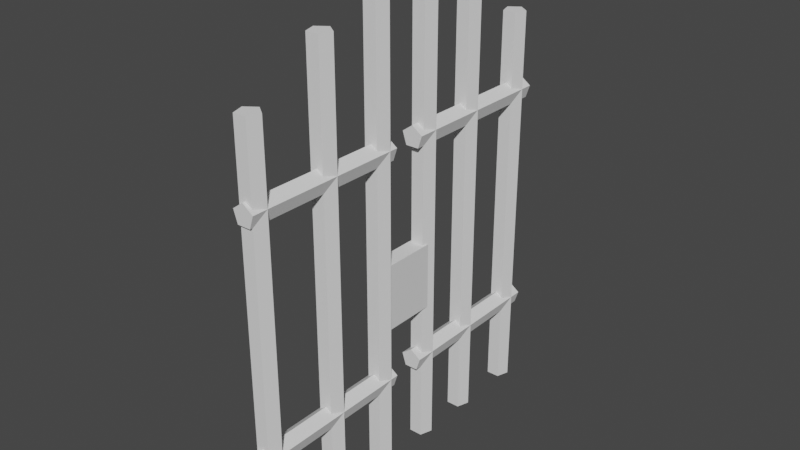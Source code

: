 # Source: Gate2.blend  (saved by Blender 2.93.21; exported with 4.5.12 LTS)
import bpy
from mathutils import Matrix  # noqa: F401  (used for matrix-valued properties, if any)

bpy.ops.wm.read_factory_settings(use_empty=True)
scene = bpy.context.scene
scene.name = 'Scene'

# ---- collections
col_collection = bpy.data.collections.new('Collection'); scene.collection.children.link(col_collection)

# ---- world
world_world = bpy.data.worlds.new('World'); scene.world = world_world
world_world.use_nodes = True; world_world.node_tree.nodes.clear()
_N = world_world.node_tree.nodes; _L = world_world.node_tree.links
n0 = _N.new('ShaderNodeOutputWorld'); n0.name = 'World Output'; n0.location = (300, 300)
n1 = _N.new('ShaderNodeBackground'); n1.name = 'Background'; n1.location = (10, 300)
n1.inputs[0].default_value = (0.05088, 0.05088, 0.05088, 1.0)
_L.new(n1.outputs[0], n0.inputs[0])
n0.is_active_output = True
world_world.color = (0.05088, 0.05088, 0.05088)
world_world.use_sun_shadow = False
world_world.sun_shadow_jitter_overblur = 0.0

# ---- meshes
me_cylinder_001 = bpy.data.meshes.new('Cylinder.001')
me_cylinder_001.from_pydata([(0.0, 0.05, -1.0), (0.0, 0.05, 1.0), (0.04755, 0.01545, -1.0), (0.04755, 0.01545, 1.0), (0.02939, -0.04045, -1.0), (0.02939, -0.04045, 1.0), (-0.02939, -0.04045, -1.0), (-0.02939, -0.04045, 1.0), (-0.04755, 0.01545, -1.0), (-0.04755, 0.01545, 1.0), (0.0, -0.2413, -1.0), (0.0, -0.2413, 0.8279), (0.04755, -0.2759, -1.0), (0.04755, -0.2759, 0.8279), (0.02939, -0.3318, -1.0), (0.02939, -0.3318, 0.8279), (-0.02939, -0.3318, -1.0), (-0.02939, -0.3318, 0.8279), (-0.04755, -0.2759, -1.0), (-0.04755, -0.2759, 0.8279), (0.0, -0.5864, -1.001), (0.0, -0.5864, 0.654), (0.04755, -0.621, -1.001), (0.04755, -0.621, 0.654), (0.02939, -0.6769, -1.001), (0.02939, -0.6769, 0.654), (-0.02939, -0.6769, -1.001), (-0.02939, -0.6769, 0.654), (-0.04755, -0.621, -1.001), (-0.04755, -0.621, 0.654), (0.0, 0.0544, -0.5775), (0.0, -0.6901, -0.5775), (0.04755, 0.0544, -0.6092), (0.04755, -0.6901, -0.6092), (0.02939, 0.0544, -0.6604), (0.02939, -0.6901, -0.6604), (-0.02939, 0.0544, -0.6604), (-0.02939, -0.6901, -0.6604), (-0.04755, 0.0544, -0.6092), (-0.04755, -0.6901, -0.6092), (0.0, 0.0544, 0.3705), (0.0, -0.6901, 0.3705), (0.04755, 0.0544, 0.3388), (0.04755, -0.6901, 0.3388), (0.02939, 0.0544, 0.2876), (0.02939, -0.6901, 0.2876), (-0.02939, 0.0544, 0.2876), (-0.02939, -0.6901, 0.2876), (-0.04755, 0.0544, 0.3388), (-0.04755, -0.6901, 0.3388), (-0.03796, -0.00607, -0.3926), (-0.03796, -0.00607, -0.1189), (-0.03796, 0.2927, -0.3926), (-0.03796, 0.2927, -0.1189), (0.03796, -0.00607, -0.3926), (0.03796, -0.00607, -0.1189), (0.03796, 0.2927, -0.3926), (0.03796, 0.2927, -0.1189)], [], [(0, 1, 3, 2), (2, 3, 5, 4), (4, 5, 7, 6), (3, 1, 9, 7, 5), (6, 7, 9, 8), (8, 9, 1, 0), (0, 2, 4, 6, 8), (10, 11, 13, 12), (12, 13, 15, 14), (14, 15, 17, 16), (13, 11, 19, 17, 15), (16, 17, 19, 18), (18, 19, 11, 10), (10, 12, 14, 16, 18), (20, 21, 23, 22), (22, 23, 25, 24), (24, 25, 27, 26), (23, 21, 29, 27, 25), (26, 27, 29, 28), (28, 29, 21, 20), (20, 22, 24, 26, 28), (30, 31, 33, 32), (32, 33, 35, 34), (34, 35, 37, 36), (33, 31, 39, 37, 35), (36, 37, 39, 38), (38, 39, 31, 30), (30, 32, 34, 36, 38), (40, 41, 43, 42), (42, 43, 45, 44), (44, 45, 47, 46), (43, 41, 49, 47, 45), (46, 47, 49, 48), (48, 49, 41, 40), (40, 42, 44, 46, 48), (50, 51, 53, 52), (52, 53, 57, 56), (56, 57, 55, 54), (54, 55, 51, 50), (52, 56, 54, 50), (57, 53, 51, 55)])
_uv = me_cylinder_001.uv_layers.new(name='UVMap')
_uv.uv.foreach_set('vector', [1.0, 0.5, 1.0, 1.0, 0.8, 1.0, 0.8, 0.5, 0.8, 0.5, 0.8, 1.0, 0.6, 1.0, 0.6, 0.5, 0.6, 0.5, 0.6, 1.0, 0.4, 1.0, 0.4, 0.5, 0.4783, 0.3242, 0.25, 0.49, 0.02175, 0.3242, 0.1089, 0.05584, 0.3911, 0.05584, 0.4, 0.5, 0.4, 1.0, 0.2, 1.0, 0.2, 0.5, 0.2, 0.5, 0.2, 1.0, 2.98e-08, 1.0, 2.98e-08, 0.5, 0.75, 0.49, 0.9783, 0.3242, 0.8911, 0.05584, 0.6089, 0.05584, 0.5217, 0.3242, 1.0, 0.5, 1.0, 1.0, 0.8, 1.0, 0.8, 0.5, 0.8, 0.5, 0.8, 1.0, 0.6, 1.0, 0.6, 0.5, 0.6, 0.5, 0.6, 1.0, 0.4, 1.0, 0.4, 0.5, 0.4783, 0.3242, 0.25, 0.49, 0.02175, 0.3242, 0.1089, 0.05584, 0.3911, 0.05584, 0.4, 0.5, 0.4, 1.0, 0.2, 1.0, 0.2, 0.5, 0.2, 0.5, 0.2, 1.0, 2.98e-08, 1.0, 2.98e-08, 0.5, 0.75, 0.49, 0.9783, 0.3242, 0.8911, 0.05584, 0.6089, 0.05584, 0.5217, 0.3242, 1.0, 0.5, 1.0, 1.0, 0.8, 1.0, 0.8, 0.5, 0.8, 0.5, 0.8, 1.0, 0.6, 1.0, 0.6, 0.5, 0.6, 0.5, 0.6, 1.0, 0.4, 1.0, 0.4, 0.5, 0.4783, 0.3242, 0.25, 0.49, 0.02175, 0.3242, 0.1089, 0.05584, 0.3911, 0.05584, 0.4, 0.5, 0.4, 1.0, 0.2, 1.0, 0.2, 0.5, 0.2, 0.5, 0.2, 1.0, 2.98e-08, 1.0, 2.98e-08, 0.5, 0.75, 0.49, 0.9783, 0.3242, 0.8911, 0.05584, 0.6089, 0.05584, 0.5217, 0.3242, 1.0, 0.5, 1.0, 1.0, 0.8, 1.0, 0.8, 0.5, 0.8, 0.5, 0.8, 1.0, 0.6, 1.0, 0.6, 0.5, 0.6, 0.5, 0.6, 1.0, 0.4, 1.0, 0.4, 0.5, 0.4783, 0.3242, 0.25, 0.49, 0.02175, 0.3242, 0.1089, 0.05584, 0.3911, 0.05584, 0.4, 0.5, 0.4, 1.0, 0.2, 1.0, 0.2, 0.5, 0.2, 0.5, 0.2, 1.0, 2.98e-08, 1.0, 2.98e-08, 0.5, 0.75, 0.49, 0.9783, 0.3242, 0.8911, 0.05584, 0.6089, 0.05584, 0.5217, 0.3242, 1.0, 0.5, 1.0, 1.0, 0.8, 1.0, 0.8, 0.5, 0.8, 0.5, 0.8, 1.0, 0.6, 1.0, 0.6, 0.5, 0.6, 0.5, 0.6, 1.0, 0.4, 1.0, 0.4, 0.5, 0.4783, 0.3242, 0.25, 0.49, 0.02175, 0.3242, 0.1089, 0.05584, 0.3911, 0.05584, 0.4, 0.5, 0.4, 1.0, 0.2, 1.0, 0.2, 0.5, 0.2, 0.5, 0.2, 1.0, 2.98e-08, 1.0, 2.98e-08, 0.5, 0.75, 0.49, 0.9783, 0.3242, 0.8911, 0.05584, 0.6089, 0.05584, 0.5217, 0.3242, 0.375, 0.0, 0.625, 0.0, 0.625, 0.25, 0.375, 0.25, 0.375, 0.25, 0.625, 0.25, 0.625, 0.5, 0.375, 0.5, 0.375, 0.5, 0.625, 0.5, 0.625, 0.75, 0.375, 0.75, 0.375, 0.75, 0.625, 0.75, 0.625, 1.0, 0.375, 1.0, 0.125, 0.5, 0.375, 0.5, 0.375, 0.75, 0.125, 0.75, 0.625, 0.5, 0.875, 0.5, 0.875, 0.75, 0.625, 0.75])
me_cylinder_001.use_remesh_fix_poles = True
me_cylinder_001.use_remesh_preserve_attributes = False
me_cylinder_001.update()
me_cylinder_007 = bpy.data.meshes.new('Cylinder.007')
me_cylinder_007.from_pydata([(0.0, 0.3256, 0.004181), (0.0, 0.3256, 2.004), (0.04755, 0.2911, 0.004181), (0.04755, 0.2911, 2.004), (0.02939, 0.2352, 0.004181), (0.02939, 0.2352, 2.004), (-0.02939, 0.2352, 0.004181), (-0.02939, 0.2352, 2.004), (-0.04755, 0.2911, 0.004181), (-0.04755, 0.2911, 2.004), (0.0, -1.17, 1.668), (0.0, 1.013, 1.668), (0.04755, -1.17, 1.761), (0.04755, 1.013, 1.761), (0.02939, -1.17, 1.911), (0.02939, 1.013, 1.911), (-0.02939, -1.17, 1.911), (-0.02939, 1.013, 1.911), (-0.04755, -1.17, 1.761), (-0.04755, 1.013, 1.761), (0.0, -1.171, 0.9277), (0.0, 0.8248, 0.9277), (0.04755, -1.171, 1.021), (0.04755, 0.8248, 1.021), (0.02939, -1.171, 1.171), (0.02939, 0.8248, 1.171), (-0.02939, -1.171, 1.171), (-0.02939, 0.8248, 1.171), (-0.04755, -1.171, 1.021), (-0.04755, 0.8248, 1.021), (0.0, -1.171, 0.06737), (0.0, 0.635, 0.06737), (0.04755, -1.171, 0.1602), (0.04755, 0.635, 0.1602), (0.02939, -1.171, 0.3103), (0.02939, 0.635, 0.3103), (-0.02939, -1.171, 0.3103), (-0.02939, 0.635, 0.3103), (-0.04755, -1.171, 0.1602), (-0.04755, 0.635, 0.1602), (0.0, -0.7091, 0.004181), (0.0, -0.7091, 2.004), (0.04755, -0.7436, 0.004181), (0.04755, -0.7436, 2.004), (0.02939, -0.7995, 0.004181), (0.02939, -0.7995, 2.004), (-0.02939, -0.7995, 0.004181), (-0.02939, -0.7995, 2.004), (-0.04755, -0.7436, 0.004181), (-0.04755, -0.7436, 2.004)], [], [(0, 1, 3, 2), (2, 3, 5, 4), (4, 5, 7, 6), (3, 1, 9, 7, 5), (6, 7, 9, 8), (8, 9, 1, 0), (0, 2, 4, 6, 8), (10, 11, 13, 12), (12, 13, 15, 14), (14, 15, 17, 16), (13, 11, 19, 17, 15), (16, 17, 19, 18), (18, 19, 11, 10), (10, 12, 14, 16, 18), (20, 21, 23, 22), (22, 23, 25, 24), (24, 25, 27, 26), (23, 21, 29, 27, 25), (26, 27, 29, 28), (28, 29, 21, 20), (20, 22, 24, 26, 28), (30, 31, 33, 32), (32, 33, 35, 34), (34, 35, 37, 36), (33, 31, 39, 37, 35), (36, 37, 39, 38), (38, 39, 31, 30), (30, 32, 34, 36, 38), (40, 41, 43, 42), (42, 43, 45, 44), (44, 45, 47, 46), (43, 41, 49, 47, 45), (46, 47, 49, 48), (48, 49, 41, 40), (40, 42, 44, 46, 48)])
_uv = me_cylinder_007.uv_layers.new(name='UVMap')
_uv.uv.foreach_set('vector', [1.0, 0.5, 1.0, 1.0, 0.8, 1.0, 0.8, 0.5, 0.8, 0.5, 0.8, 1.0, 0.6, 1.0, 0.6, 0.5, 0.6, 0.5, 0.6, 1.0, 0.4, 1.0, 0.4, 0.5, 0.4783, 0.3242, 0.25, 0.49, 0.02175, 0.3242, 0.1089, 0.05584, 0.3911, 0.05584, 0.4, 0.5, 0.4, 1.0, 0.2, 1.0, 0.2, 0.5, 0.2, 0.5, 0.2, 1.0, 2.98e-08, 1.0, 2.98e-08, 0.5, 0.75, 0.49, 0.9783, 0.3242, 0.8911, 0.05584, 0.6089, 0.05584, 0.5217, 0.3242, 1.0, 0.5, 1.0, 1.0, 0.8, 1.0, 0.8, 0.5, 0.8, 0.5, 0.8, 1.0, 0.6, 1.0, 0.6, 0.5, 0.6, 0.5, 0.6, 1.0, 0.4, 1.0, 0.4, 0.5, 0.4783, 0.3242, 0.25, 0.49, 0.02175, 0.3242, 0.1089, 0.05584, 0.3911, 0.05584, 0.4, 0.5, 0.4, 1.0, 0.2, 1.0, 0.2, 0.5, 0.2, 0.5, 0.2, 1.0, 2.98e-08, 1.0, 2.98e-08, 0.5, 0.75, 0.49, 0.9783, 0.3242, 0.8911, 0.05584, 0.6089, 0.05584, 0.5217, 0.3242, 1.0, 0.5, 1.0, 1.0, 0.8, 1.0, 0.8, 0.5, 0.8, 0.5, 0.8, 1.0, 0.6, 1.0, 0.6, 0.5, 0.6, 0.5, 0.6, 1.0, 0.4, 1.0, 0.4, 0.5, 0.4783, 0.3242, 0.25, 0.49, 0.02175, 0.3242, 0.1089, 0.05584, 0.3911, 0.05584, 0.4, 0.5, 0.4, 1.0, 0.2, 1.0, 0.2, 0.5, 0.2, 0.5, 0.2, 1.0, 2.98e-08, 1.0, 2.98e-08, 0.5, 0.75, 0.49, 0.9783, 0.3242, 0.8911, 0.05584, 0.6089, 0.05584, 0.5217, 0.3242, 1.0, 0.5, 1.0, 1.0, 0.8, 1.0, 0.8, 0.5, 0.8, 0.5, 0.8, 1.0, 0.6, 1.0, 0.6, 0.5, 0.6, 0.5, 0.6, 1.0, 0.4, 1.0, 0.4, 0.5, 0.4783, 0.3242, 0.25, 0.49, 0.02175, 0.3242, 0.1089, 0.05584, 0.3911, 0.05584, 0.4, 0.5, 0.4, 1.0, 0.2, 1.0, 0.2, 0.5, 0.2, 0.5, 0.2, 1.0, 2.98e-08, 1.0, 2.98e-08, 0.5, 0.75, 0.49, 0.9783, 0.3242, 0.8911, 0.05584, 0.6089, 0.05584, 0.5217, 0.3242, 1.0, 0.5, 1.0, 1.0, 0.8, 1.0, 0.8, 0.5, 0.8, 0.5, 0.8, 1.0, 0.6, 1.0, 0.6, 0.5, 0.6, 0.5, 0.6, 1.0, 0.4, 1.0, 0.4, 0.5, 0.4783, 0.3242, 0.25, 0.49, 0.02175, 0.3242, 0.1089, 0.05584, 0.3911, 0.05584, 0.4, 0.5, 0.4, 1.0, 0.2, 1.0, 0.2, 0.5, 0.2, 0.5, 0.2, 1.0, 2.98e-08, 1.0, 2.98e-08, 0.5, 0.75, 0.49, 0.9783, 0.3242, 0.8911, 0.05584, 0.6089, 0.05584, 0.5217, 0.3242])
me_cylinder_007.use_remesh_fix_poles = True
me_cylinder_007.use_remesh_preserve_attributes = False
me_cylinder_007.update()

# ---- objects
ob_cylinder_001 = bpy.data.objects.new('Cylinder.001', me_cylinder_001)
ob_cylinder_007 = bpy.data.objects.new('Cylinder.007', me_cylinder_007)

# ---- transforms, parenting, visibility, modifiers, constraints
ob_cylinder_001.location = (0.0, -0.2778, 1.096)
ob_cylinder_001.scale = (1.0, 1.0, 1.091)
ob_cylinder_007.location = (0.0, 0.671, 1.175)
ob_cylinder_007.rotation_euler = (1.571, -0.0, 0.0)
ob_cylinder_007.scale = (1.0, 1.0, 0.3723)

# ---- collection membership
col_collection.objects.link(ob_cylinder_001)
col_collection.objects.link(ob_cylinder_007)

# ---- scene / render settings (as saved in the file)
scene.frame_start = 1; scene.frame_end = 250; scene.frame_set(1)
scene.render.engine = 'BLENDER_EEVEE_NEXT'
scene.cycles.use_denoising = False
scene.cycles.samples = 128
scene.cycles.sampling_pattern = 'TABULATED_SOBOL'
scene.cycles.use_adaptive_sampling = False
scene.cycles.use_light_tree = False
scene.view_settings.view_transform = 'Filmic'
bpy.context.view_layer.update()

# ---- added for rendering (the .blend has no active camera and no usable light): camera, sun
cam_auto = bpy.data.cameras.new('AutoCamera')
cam_auto.lens = 50.0
cam_auto.sensor_width = 36.0
cam_auto.clip_end = 1000.0
ob_auto_camera = bpy.data.objects.new('AutoCamera', cam_auto)
scene.collection.objects.link(ob_auto_camera)
ob_auto_camera.location = (2.52675, -3.18135, 3.117)
ob_auto_camera.rotation_euler = (1.09748, -7.21219e-08, 0.694738)
scene.camera = ob_auto_camera
light_auto_sun = bpy.data.lights.new('AutoSun', 'SUN')
light_auto_sun.energy = 3.0
light_auto_sun.angle = 0.0523599
ob_auto_sun = bpy.data.objects.new('AutoSun', light_auto_sun)
scene.collection.objects.link(ob_auto_sun)
ob_auto_sun.rotation_euler = (0.872665, 0.174533, 0.523599)
bpy.context.view_layer.update()
